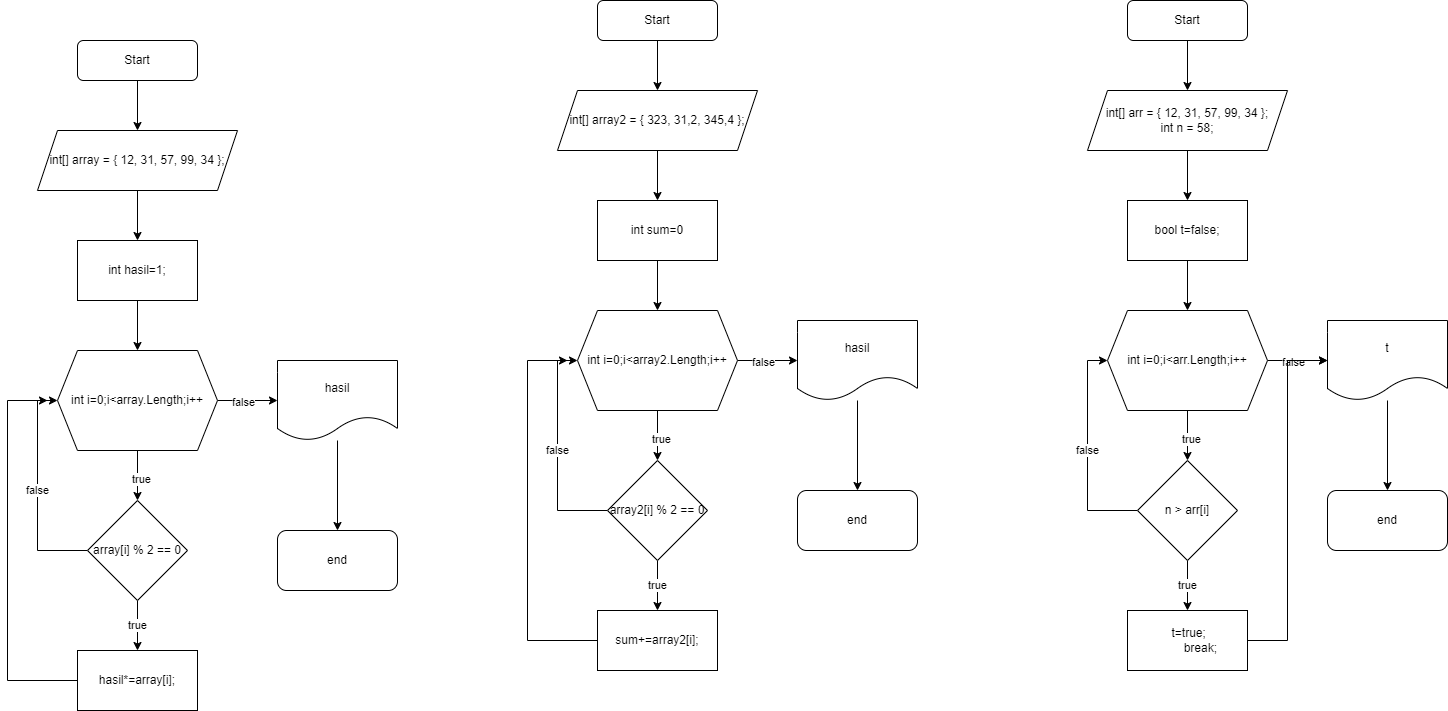

The diagram above was exported from draw.io. Its source (the exported page's mxGraphModel, read from the mxfile embedded in the PNG):
<mxGraphModel dx="472" dy="828" grid="1" gridSize="10" guides="1" tooltips="1" connect="1" arrows="1" fold="1" page="1" pageScale="1" pageWidth="827" pageHeight="1169" math="0" shadow="0">
  <root>
    <mxCell id="WIyWlLk6GJQsqaUBKTNV-0" />
    <mxCell id="WIyWlLk6GJQsqaUBKTNV-1" parent="WIyWlLk6GJQsqaUBKTNV-0" />
    <mxCell id="nLrr4pnA4hzvLjcogjVB-1" style="edgeStyle=orthogonalEdgeStyle;rounded=0;orthogonalLoop=1;jettySize=auto;html=1;entryX=0.5;entryY=0;entryDx=0;entryDy=0;" parent="WIyWlLk6GJQsqaUBKTNV-1" source="WIyWlLk6GJQsqaUBKTNV-3" target="nLrr4pnA4hzvLjcogjVB-0" edge="1">
      <mxGeometry relative="1" as="geometry" />
    </mxCell>
    <mxCell id="WIyWlLk6GJQsqaUBKTNV-3" value="Start" style="rounded=1;whiteSpace=wrap;html=1;fontSize=12;glass=0;strokeWidth=1;shadow=0;" parent="WIyWlLk6GJQsqaUBKTNV-1" vertex="1">
      <mxGeometry x="160" y="80" width="120" height="40" as="geometry" />
    </mxCell>
    <mxCell id="nLrr4pnA4hzvLjcogjVB-3" value="" style="edgeStyle=orthogonalEdgeStyle;rounded=0;orthogonalLoop=1;jettySize=auto;html=1;" parent="WIyWlLk6GJQsqaUBKTNV-1" source="nLrr4pnA4hzvLjcogjVB-0" target="nLrr4pnA4hzvLjcogjVB-2" edge="1">
      <mxGeometry relative="1" as="geometry" />
    </mxCell>
    <mxCell id="nLrr4pnA4hzvLjcogjVB-0" value="int[] array = { 12, 31, 57, 99, 34 };" style="shape=parallelogram;perimeter=parallelogramPerimeter;whiteSpace=wrap;html=1;fixedSize=1;" parent="WIyWlLk6GJQsqaUBKTNV-1" vertex="1">
      <mxGeometry x="120" y="170" width="200" height="60" as="geometry" />
    </mxCell>
    <mxCell id="nLrr4pnA4hzvLjcogjVB-5" value="" style="edgeStyle=orthogonalEdgeStyle;rounded=0;orthogonalLoop=1;jettySize=auto;html=1;" parent="WIyWlLk6GJQsqaUBKTNV-1" source="nLrr4pnA4hzvLjcogjVB-2" target="nLrr4pnA4hzvLjcogjVB-4" edge="1">
      <mxGeometry relative="1" as="geometry" />
    </mxCell>
    <mxCell id="nLrr4pnA4hzvLjcogjVB-2" value="int hasil=1;" style="whiteSpace=wrap;html=1;" parent="WIyWlLk6GJQsqaUBKTNV-1" vertex="1">
      <mxGeometry x="160" y="280" width="120" height="60" as="geometry" />
    </mxCell>
    <mxCell id="nLrr4pnA4hzvLjcogjVB-7" value="" style="edgeStyle=orthogonalEdgeStyle;rounded=0;orthogonalLoop=1;jettySize=auto;html=1;" parent="WIyWlLk6GJQsqaUBKTNV-1" source="nLrr4pnA4hzvLjcogjVB-4" target="nLrr4pnA4hzvLjcogjVB-6" edge="1">
      <mxGeometry relative="1" as="geometry" />
    </mxCell>
    <mxCell id="nLrr4pnA4hzvLjcogjVB-12" value="true" style="edgeLabel;html=1;align=center;verticalAlign=middle;resizable=0;points=[];" parent="nLrr4pnA4hzvLjcogjVB-7" vertex="1" connectable="0">
      <mxGeometry x="0.12" y="3" relative="1" as="geometry">
        <mxPoint as="offset" />
      </mxGeometry>
    </mxCell>
    <mxCell id="nLrr4pnA4hzvLjcogjVB-15" style="edgeStyle=orthogonalEdgeStyle;rounded=0;orthogonalLoop=1;jettySize=auto;html=1;" parent="WIyWlLk6GJQsqaUBKTNV-1" source="nLrr4pnA4hzvLjcogjVB-4" target="nLrr4pnA4hzvLjcogjVB-16" edge="1">
      <mxGeometry relative="1" as="geometry">
        <mxPoint x="380" y="440" as="targetPoint" />
      </mxGeometry>
    </mxCell>
    <mxCell id="nLrr4pnA4hzvLjcogjVB-17" value="false" style="edgeLabel;html=1;align=center;verticalAlign=middle;resizable=0;points=[];" parent="nLrr4pnA4hzvLjcogjVB-15" vertex="1" connectable="0">
      <mxGeometry x="-0.1667" y="-1" relative="1" as="geometry">
        <mxPoint as="offset" />
      </mxGeometry>
    </mxCell>
    <mxCell id="nLrr4pnA4hzvLjcogjVB-4" value="int i=0;i&amp;lt;array.Length;i++" style="shape=hexagon;perimeter=hexagonPerimeter2;whiteSpace=wrap;html=1;fixedSize=1;" parent="WIyWlLk6GJQsqaUBKTNV-1" vertex="1">
      <mxGeometry x="140" y="390" width="160" height="100" as="geometry" />
    </mxCell>
    <mxCell id="nLrr4pnA4hzvLjcogjVB-8" value="false" style="edgeStyle=orthogonalEdgeStyle;rounded=0;orthogonalLoop=1;jettySize=auto;html=1;entryX=0;entryY=0.5;entryDx=0;entryDy=0;" parent="WIyWlLk6GJQsqaUBKTNV-1" source="nLrr4pnA4hzvLjcogjVB-6" target="nLrr4pnA4hzvLjcogjVB-4" edge="1">
      <mxGeometry relative="1" as="geometry">
        <Array as="points">
          <mxPoint x="120" y="590" />
          <mxPoint x="120" y="440" />
        </Array>
      </mxGeometry>
    </mxCell>
    <mxCell id="nLrr4pnA4hzvLjcogjVB-14" value="true" style="edgeStyle=orthogonalEdgeStyle;rounded=0;orthogonalLoop=1;jettySize=auto;html=1;entryX=0.5;entryY=0;entryDx=0;entryDy=0;" parent="WIyWlLk6GJQsqaUBKTNV-1" source="nLrr4pnA4hzvLjcogjVB-6" target="nLrr4pnA4hzvLjcogjVB-9" edge="1">
      <mxGeometry relative="1" as="geometry" />
    </mxCell>
    <mxCell id="nLrr4pnA4hzvLjcogjVB-6" value="array[i] % 2 == 0" style="rhombus;whiteSpace=wrap;html=1;" parent="WIyWlLk6GJQsqaUBKTNV-1" vertex="1">
      <mxGeometry x="170" y="540" width="100" height="100" as="geometry" />
    </mxCell>
    <mxCell id="nLrr4pnA4hzvLjcogjVB-11" style="edgeStyle=orthogonalEdgeStyle;rounded=0;orthogonalLoop=1;jettySize=auto;html=1;exitX=0;exitY=0.5;exitDx=0;exitDy=0;" parent="WIyWlLk6GJQsqaUBKTNV-1" source="nLrr4pnA4hzvLjcogjVB-9" edge="1">
      <mxGeometry relative="1" as="geometry">
        <mxPoint x="130" y="720" as="sourcePoint" />
        <mxPoint x="130" y="440" as="targetPoint" />
        <Array as="points">
          <mxPoint x="90" y="720" />
          <mxPoint x="90" y="440" />
        </Array>
      </mxGeometry>
    </mxCell>
    <mxCell id="nLrr4pnA4hzvLjcogjVB-9" value="hasil*=array[i];" style="whiteSpace=wrap;html=1;" parent="WIyWlLk6GJQsqaUBKTNV-1" vertex="1">
      <mxGeometry x="160" y="690" width="120" height="60" as="geometry" />
    </mxCell>
    <mxCell id="nLrr4pnA4hzvLjcogjVB-19" value="" style="edgeStyle=orthogonalEdgeStyle;rounded=0;orthogonalLoop=1;jettySize=auto;html=1;" parent="WIyWlLk6GJQsqaUBKTNV-1" source="nLrr4pnA4hzvLjcogjVB-16" target="nLrr4pnA4hzvLjcogjVB-18" edge="1">
      <mxGeometry relative="1" as="geometry" />
    </mxCell>
    <mxCell id="nLrr4pnA4hzvLjcogjVB-16" value="hasil" style="shape=document;whiteSpace=wrap;html=1;boundedLbl=1;" parent="WIyWlLk6GJQsqaUBKTNV-1" vertex="1">
      <mxGeometry x="360" y="400" width="120" height="80" as="geometry" />
    </mxCell>
    <mxCell id="nLrr4pnA4hzvLjcogjVB-18" value="end" style="rounded=1;whiteSpace=wrap;html=1;" parent="WIyWlLk6GJQsqaUBKTNV-1" vertex="1">
      <mxGeometry x="360" y="570" width="120" height="60" as="geometry" />
    </mxCell>
    <mxCell id="nLrr4pnA4hzvLjcogjVB-20" style="edgeStyle=orthogonalEdgeStyle;rounded=0;orthogonalLoop=1;jettySize=auto;html=1;entryX=0.5;entryY=0;entryDx=0;entryDy=0;" parent="WIyWlLk6GJQsqaUBKTNV-1" source="nLrr4pnA4hzvLjcogjVB-21" target="nLrr4pnA4hzvLjcogjVB-23" edge="1">
      <mxGeometry relative="1" as="geometry" />
    </mxCell>
    <mxCell id="nLrr4pnA4hzvLjcogjVB-21" value="Start" style="rounded=1;whiteSpace=wrap;html=1;fontSize=12;glass=0;strokeWidth=1;shadow=0;" parent="WIyWlLk6GJQsqaUBKTNV-1" vertex="1">
      <mxGeometry x="680" y="40" width="120" height="40" as="geometry" />
    </mxCell>
    <mxCell id="nLrr4pnA4hzvLjcogjVB-22" value="" style="edgeStyle=orthogonalEdgeStyle;rounded=0;orthogonalLoop=1;jettySize=auto;html=1;" parent="WIyWlLk6GJQsqaUBKTNV-1" source="nLrr4pnA4hzvLjcogjVB-23" target="nLrr4pnA4hzvLjcogjVB-25" edge="1">
      <mxGeometry relative="1" as="geometry" />
    </mxCell>
    <mxCell id="nLrr4pnA4hzvLjcogjVB-23" value="int[] array2 = { 323, 31,2, 345,4 };" style="shape=parallelogram;perimeter=parallelogramPerimeter;whiteSpace=wrap;html=1;fixedSize=1;" parent="WIyWlLk6GJQsqaUBKTNV-1" vertex="1">
      <mxGeometry x="640" y="130" width="200" height="60" as="geometry" />
    </mxCell>
    <mxCell id="nLrr4pnA4hzvLjcogjVB-24" value="" style="edgeStyle=orthogonalEdgeStyle;rounded=0;orthogonalLoop=1;jettySize=auto;html=1;" parent="WIyWlLk6GJQsqaUBKTNV-1" source="nLrr4pnA4hzvLjcogjVB-25" target="nLrr4pnA4hzvLjcogjVB-30" edge="1">
      <mxGeometry relative="1" as="geometry" />
    </mxCell>
    <mxCell id="nLrr4pnA4hzvLjcogjVB-25" value="int sum=0" style="whiteSpace=wrap;html=1;" parent="WIyWlLk6GJQsqaUBKTNV-1" vertex="1">
      <mxGeometry x="680" y="240" width="120" height="60" as="geometry" />
    </mxCell>
    <mxCell id="nLrr4pnA4hzvLjcogjVB-26" value="" style="edgeStyle=orthogonalEdgeStyle;rounded=0;orthogonalLoop=1;jettySize=auto;html=1;" parent="WIyWlLk6GJQsqaUBKTNV-1" source="nLrr4pnA4hzvLjcogjVB-30" target="nLrr4pnA4hzvLjcogjVB-33" edge="1">
      <mxGeometry relative="1" as="geometry" />
    </mxCell>
    <mxCell id="nLrr4pnA4hzvLjcogjVB-27" value="true" style="edgeLabel;html=1;align=center;verticalAlign=middle;resizable=0;points=[];" parent="nLrr4pnA4hzvLjcogjVB-26" vertex="1" connectable="0">
      <mxGeometry x="0.12" y="3" relative="1" as="geometry">
        <mxPoint as="offset" />
      </mxGeometry>
    </mxCell>
    <mxCell id="nLrr4pnA4hzvLjcogjVB-28" style="edgeStyle=orthogonalEdgeStyle;rounded=0;orthogonalLoop=1;jettySize=auto;html=1;" parent="WIyWlLk6GJQsqaUBKTNV-1" source="nLrr4pnA4hzvLjcogjVB-30" target="nLrr4pnA4hzvLjcogjVB-37" edge="1">
      <mxGeometry relative="1" as="geometry">
        <mxPoint x="900" y="400" as="targetPoint" />
      </mxGeometry>
    </mxCell>
    <mxCell id="nLrr4pnA4hzvLjcogjVB-29" value="false" style="edgeLabel;html=1;align=center;verticalAlign=middle;resizable=0;points=[];" parent="nLrr4pnA4hzvLjcogjVB-28" vertex="1" connectable="0">
      <mxGeometry x="-0.1667" y="-1" relative="1" as="geometry">
        <mxPoint as="offset" />
      </mxGeometry>
    </mxCell>
    <mxCell id="nLrr4pnA4hzvLjcogjVB-30" value="int i=0;i&amp;lt;array2.Length;i++" style="shape=hexagon;perimeter=hexagonPerimeter2;whiteSpace=wrap;html=1;fixedSize=1;" parent="WIyWlLk6GJQsqaUBKTNV-1" vertex="1">
      <mxGeometry x="660" y="350" width="160" height="100" as="geometry" />
    </mxCell>
    <mxCell id="nLrr4pnA4hzvLjcogjVB-31" value="false" style="edgeStyle=orthogonalEdgeStyle;rounded=0;orthogonalLoop=1;jettySize=auto;html=1;entryX=0;entryY=0.5;entryDx=0;entryDy=0;" parent="WIyWlLk6GJQsqaUBKTNV-1" source="nLrr4pnA4hzvLjcogjVB-33" target="nLrr4pnA4hzvLjcogjVB-30" edge="1">
      <mxGeometry relative="1" as="geometry">
        <Array as="points">
          <mxPoint x="640" y="550" />
          <mxPoint x="640" y="400" />
        </Array>
      </mxGeometry>
    </mxCell>
    <mxCell id="nLrr4pnA4hzvLjcogjVB-32" value="true" style="edgeStyle=orthogonalEdgeStyle;rounded=0;orthogonalLoop=1;jettySize=auto;html=1;entryX=0.5;entryY=0;entryDx=0;entryDy=0;" parent="WIyWlLk6GJQsqaUBKTNV-1" source="nLrr4pnA4hzvLjcogjVB-33" target="nLrr4pnA4hzvLjcogjVB-35" edge="1">
      <mxGeometry relative="1" as="geometry" />
    </mxCell>
    <mxCell id="nLrr4pnA4hzvLjcogjVB-33" value="array2[i] % 2 == 0" style="rhombus;whiteSpace=wrap;html=1;" parent="WIyWlLk6GJQsqaUBKTNV-1" vertex="1">
      <mxGeometry x="690" y="500" width="100" height="100" as="geometry" />
    </mxCell>
    <mxCell id="nLrr4pnA4hzvLjcogjVB-34" style="edgeStyle=orthogonalEdgeStyle;rounded=0;orthogonalLoop=1;jettySize=auto;html=1;exitX=0;exitY=0.5;exitDx=0;exitDy=0;" parent="WIyWlLk6GJQsqaUBKTNV-1" source="nLrr4pnA4hzvLjcogjVB-35" edge="1">
      <mxGeometry relative="1" as="geometry">
        <mxPoint x="650" y="680" as="sourcePoint" />
        <mxPoint x="650" y="400" as="targetPoint" />
        <Array as="points">
          <mxPoint x="610" y="680" />
          <mxPoint x="610" y="400" />
        </Array>
      </mxGeometry>
    </mxCell>
    <mxCell id="nLrr4pnA4hzvLjcogjVB-35" value="sum+=array2[i];" style="whiteSpace=wrap;html=1;" parent="WIyWlLk6GJQsqaUBKTNV-1" vertex="1">
      <mxGeometry x="680" y="650" width="120" height="60" as="geometry" />
    </mxCell>
    <mxCell id="nLrr4pnA4hzvLjcogjVB-36" value="" style="edgeStyle=orthogonalEdgeStyle;rounded=0;orthogonalLoop=1;jettySize=auto;html=1;" parent="WIyWlLk6GJQsqaUBKTNV-1" source="nLrr4pnA4hzvLjcogjVB-37" target="nLrr4pnA4hzvLjcogjVB-38" edge="1">
      <mxGeometry relative="1" as="geometry" />
    </mxCell>
    <mxCell id="nLrr4pnA4hzvLjcogjVB-37" value="hasil" style="shape=document;whiteSpace=wrap;html=1;boundedLbl=1;" parent="WIyWlLk6GJQsqaUBKTNV-1" vertex="1">
      <mxGeometry x="880" y="360" width="120" height="80" as="geometry" />
    </mxCell>
    <mxCell id="nLrr4pnA4hzvLjcogjVB-38" value="end" style="rounded=1;whiteSpace=wrap;html=1;" parent="WIyWlLk6GJQsqaUBKTNV-1" vertex="1">
      <mxGeometry x="880" y="530" width="120" height="60" as="geometry" />
    </mxCell>
    <mxCell id="nLrr4pnA4hzvLjcogjVB-40" style="edgeStyle=orthogonalEdgeStyle;rounded=0;orthogonalLoop=1;jettySize=auto;html=1;entryX=0.5;entryY=0;entryDx=0;entryDy=0;" parent="WIyWlLk6GJQsqaUBKTNV-1" source="nLrr4pnA4hzvLjcogjVB-41" target="nLrr4pnA4hzvLjcogjVB-43" edge="1">
      <mxGeometry relative="1" as="geometry" />
    </mxCell>
    <mxCell id="nLrr4pnA4hzvLjcogjVB-41" value="Start" style="rounded=1;whiteSpace=wrap;html=1;fontSize=12;glass=0;strokeWidth=1;shadow=0;" parent="WIyWlLk6GJQsqaUBKTNV-1" vertex="1">
      <mxGeometry x="1210" y="40" width="120" height="40" as="geometry" />
    </mxCell>
    <mxCell id="nLrr4pnA4hzvLjcogjVB-42" value="" style="edgeStyle=orthogonalEdgeStyle;rounded=0;orthogonalLoop=1;jettySize=auto;html=1;" parent="WIyWlLk6GJQsqaUBKTNV-1" source="nLrr4pnA4hzvLjcogjVB-43" target="nLrr4pnA4hzvLjcogjVB-45" edge="1">
      <mxGeometry relative="1" as="geometry" />
    </mxCell>
    <mxCell id="nLrr4pnA4hzvLjcogjVB-43" value="int[] arr = { 12, 31, 57, 99, 34 };&lt;br&gt;int n = 58;" style="shape=parallelogram;perimeter=parallelogramPerimeter;whiteSpace=wrap;html=1;fixedSize=1;" parent="WIyWlLk6GJQsqaUBKTNV-1" vertex="1">
      <mxGeometry x="1170" y="130" width="200" height="60" as="geometry" />
    </mxCell>
    <mxCell id="nLrr4pnA4hzvLjcogjVB-44" value="" style="edgeStyle=orthogonalEdgeStyle;rounded=0;orthogonalLoop=1;jettySize=auto;html=1;" parent="WIyWlLk6GJQsqaUBKTNV-1" source="nLrr4pnA4hzvLjcogjVB-45" target="nLrr4pnA4hzvLjcogjVB-50" edge="1">
      <mxGeometry relative="1" as="geometry" />
    </mxCell>
    <mxCell id="nLrr4pnA4hzvLjcogjVB-45" value="bool t=false;" style="whiteSpace=wrap;html=1;" parent="WIyWlLk6GJQsqaUBKTNV-1" vertex="1">
      <mxGeometry x="1210" y="240" width="120" height="60" as="geometry" />
    </mxCell>
    <mxCell id="nLrr4pnA4hzvLjcogjVB-46" value="" style="edgeStyle=orthogonalEdgeStyle;rounded=0;orthogonalLoop=1;jettySize=auto;html=1;" parent="WIyWlLk6GJQsqaUBKTNV-1" source="nLrr4pnA4hzvLjcogjVB-50" target="nLrr4pnA4hzvLjcogjVB-53" edge="1">
      <mxGeometry relative="1" as="geometry" />
    </mxCell>
    <mxCell id="nLrr4pnA4hzvLjcogjVB-47" value="true" style="edgeLabel;html=1;align=center;verticalAlign=middle;resizable=0;points=[];" parent="nLrr4pnA4hzvLjcogjVB-46" vertex="1" connectable="0">
      <mxGeometry x="0.12" y="3" relative="1" as="geometry">
        <mxPoint as="offset" />
      </mxGeometry>
    </mxCell>
    <mxCell id="nLrr4pnA4hzvLjcogjVB-48" style="edgeStyle=orthogonalEdgeStyle;rounded=0;orthogonalLoop=1;jettySize=auto;html=1;" parent="WIyWlLk6GJQsqaUBKTNV-1" source="nLrr4pnA4hzvLjcogjVB-50" target="nLrr4pnA4hzvLjcogjVB-57" edge="1">
      <mxGeometry relative="1" as="geometry">
        <mxPoint x="1430" y="400" as="targetPoint" />
      </mxGeometry>
    </mxCell>
    <mxCell id="nLrr4pnA4hzvLjcogjVB-49" value="false" style="edgeLabel;html=1;align=center;verticalAlign=middle;resizable=0;points=[];" parent="nLrr4pnA4hzvLjcogjVB-48" vertex="1" connectable="0">
      <mxGeometry x="-0.1667" y="-1" relative="1" as="geometry">
        <mxPoint as="offset" />
      </mxGeometry>
    </mxCell>
    <mxCell id="nLrr4pnA4hzvLjcogjVB-50" value="int i=0;i&amp;lt;arr.Length;i++" style="shape=hexagon;perimeter=hexagonPerimeter2;whiteSpace=wrap;html=1;fixedSize=1;" parent="WIyWlLk6GJQsqaUBKTNV-1" vertex="1">
      <mxGeometry x="1190" y="350" width="160" height="100" as="geometry" />
    </mxCell>
    <mxCell id="nLrr4pnA4hzvLjcogjVB-51" value="false" style="edgeStyle=orthogonalEdgeStyle;rounded=0;orthogonalLoop=1;jettySize=auto;html=1;entryX=0;entryY=0.5;entryDx=0;entryDy=0;" parent="WIyWlLk6GJQsqaUBKTNV-1" source="nLrr4pnA4hzvLjcogjVB-53" target="nLrr4pnA4hzvLjcogjVB-50" edge="1">
      <mxGeometry relative="1" as="geometry">
        <Array as="points">
          <mxPoint x="1170" y="550" />
          <mxPoint x="1170" y="400" />
        </Array>
      </mxGeometry>
    </mxCell>
    <mxCell id="nLrr4pnA4hzvLjcogjVB-52" value="true" style="edgeStyle=orthogonalEdgeStyle;rounded=0;orthogonalLoop=1;jettySize=auto;html=1;entryX=0.5;entryY=0;entryDx=0;entryDy=0;" parent="WIyWlLk6GJQsqaUBKTNV-1" source="nLrr4pnA4hzvLjcogjVB-53" target="nLrr4pnA4hzvLjcogjVB-55" edge="1">
      <mxGeometry relative="1" as="geometry" />
    </mxCell>
    <mxCell id="nLrr4pnA4hzvLjcogjVB-53" value="n &amp;gt; arr[i]" style="rhombus;whiteSpace=wrap;html=1;" parent="WIyWlLk6GJQsqaUBKTNV-1" vertex="1">
      <mxGeometry x="1220" y="500" width="100" height="100" as="geometry" />
    </mxCell>
    <mxCell id="nLrr4pnA4hzvLjcogjVB-59" style="edgeStyle=orthogonalEdgeStyle;rounded=0;orthogonalLoop=1;jettySize=auto;html=1;entryX=0;entryY=0.5;entryDx=0;entryDy=0;" parent="WIyWlLk6GJQsqaUBKTNV-1" source="nLrr4pnA4hzvLjcogjVB-55" target="nLrr4pnA4hzvLjcogjVB-57" edge="1">
      <mxGeometry relative="1" as="geometry" />
    </mxCell>
    <mxCell id="nLrr4pnA4hzvLjcogjVB-55" value="&lt;div&gt;&amp;nbsp;t=true;&lt;/div&gt;&lt;div&gt;&amp;nbsp; &amp;nbsp; &amp;nbsp; &amp;nbsp; break;&lt;/div&gt;" style="whiteSpace=wrap;html=1;" parent="WIyWlLk6GJQsqaUBKTNV-1" vertex="1">
      <mxGeometry x="1210" y="650" width="120" height="60" as="geometry" />
    </mxCell>
    <mxCell id="nLrr4pnA4hzvLjcogjVB-56" value="" style="edgeStyle=orthogonalEdgeStyle;rounded=0;orthogonalLoop=1;jettySize=auto;html=1;" parent="WIyWlLk6GJQsqaUBKTNV-1" source="nLrr4pnA4hzvLjcogjVB-57" target="nLrr4pnA4hzvLjcogjVB-58" edge="1">
      <mxGeometry relative="1" as="geometry" />
    </mxCell>
    <mxCell id="nLrr4pnA4hzvLjcogjVB-57" value="t" style="shape=document;whiteSpace=wrap;html=1;boundedLbl=1;" parent="WIyWlLk6GJQsqaUBKTNV-1" vertex="1">
      <mxGeometry x="1410" y="360" width="120" height="80" as="geometry" />
    </mxCell>
    <mxCell id="nLrr4pnA4hzvLjcogjVB-58" value="end" style="rounded=1;whiteSpace=wrap;html=1;" parent="WIyWlLk6GJQsqaUBKTNV-1" vertex="1">
      <mxGeometry x="1410" y="530" width="120" height="60" as="geometry" />
    </mxCell>
  </root>
</mxGraphModel>